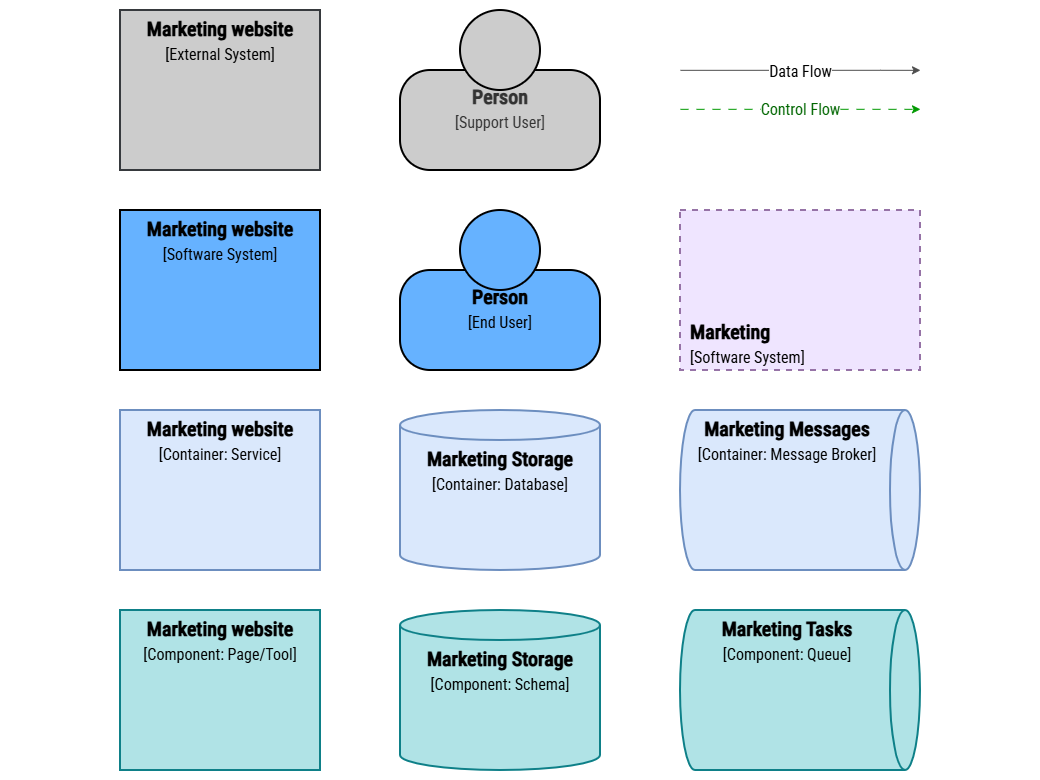

The diagram above was exported from draw.io. Its source (the exported page's mxGraphModel, read from the mxfile embedded in the PNG):
<mxGraphModel dx="2212" dy="1808" grid="1" gridSize="10" guides="1" tooltips="1" connect="1" arrows="1" fold="1" page="1" pageScale="1" pageWidth="1169" pageHeight="827" math="0" shadow="0">
  <root>
    <mxCell id="0" />
    <mxCell id="1" parent="0" />
    <mxCell id="N7H5Ao9Sbum0zuDyKRZn-1" parent="1" style="rounded=0;whiteSpace=wrap;html=1;strokeColor=none;movable=1;resizable=1;rotatable=1;deletable=1;editable=1;locked=0;connectable=1;" value="" vertex="1">
      <mxGeometry height="780" width="1040" y="30" as="geometry" />
    </mxCell>
    <mxCell id="b4zEtKBYXNiMdY8-xpKf-1" parent="1" style="rounded=0;whiteSpace=wrap;html=1;strokeWidth=2;fillColor=#66B2FF;strokeColor=#000000;verticalAlign=top;fontFamily=Roboto Condensed;fontSource=https%3A%2F%2Ffonts.googleapis.com%2Fcss%3Ffamily%3DRoboto%2BCondensed;fontSize=20;" value="&lt;font&gt;&lt;b&gt;&lt;font&gt;&lt;span&gt;Marketing website&lt;/span&gt;&lt;/font&gt;&lt;/b&gt;&lt;br&gt;&lt;font style=&quot;font-size: 16px;&quot;&gt;[&lt;font&gt;Software Sy&lt;/font&gt;stem]&lt;/font&gt;&lt;/font&gt;" vertex="1">
      <mxGeometry height="160" width="200" x="120" y="240" as="geometry" />
    </mxCell>
    <mxCell id="b4zEtKBYXNiMdY8-xpKf-2" parent="1" style="rounded=0;whiteSpace=wrap;html=1;strokeWidth=2;fillColor=#dae8fc;strokeColor=#6c8ebf;verticalAlign=top;fontFamily=Roboto Condensed;fontSource=https%3A%2F%2Ffonts.googleapis.com%2Fcss%3Ffamily%3DRoboto%2BCondensed;fontSize=20;" value="&lt;font&gt;&lt;b&gt;&lt;font&gt;&lt;span&gt;Marketing website&lt;/span&gt;&lt;/font&gt;&lt;/b&gt;&lt;br&gt;&lt;font style=&quot;font-size: 16px;&quot;&gt;[Container: Service]&lt;/font&gt;&lt;/font&gt;" vertex="1">
      <mxGeometry height="160" width="200" x="120" y="440" as="geometry" />
    </mxCell>
    <mxCell id="b4zEtKBYXNiMdY8-xpKf-3" parent="1" style="rounded=0;whiteSpace=wrap;html=1;strokeWidth=2;fillColor=#b0e3e6;strokeColor=#0e8088;verticalAlign=top;fontFamily=Roboto Condensed;fontSource=https%3A%2F%2Ffonts.googleapis.com%2Fcss%3Ffamily%3DRoboto%2BCondensed;fontSize=20;" value="&lt;font&gt;&lt;b&gt;&lt;font&gt;&lt;span&gt;Marketing website&lt;/span&gt;&lt;/font&gt;&lt;/b&gt;&lt;br&gt;&lt;font style=&quot;font-size: 16px;&quot;&gt;[Component: Page/Tool]&lt;/font&gt;&lt;/font&gt;" vertex="1">
      <mxGeometry height="160" width="200" x="120" y="640" as="geometry" />
    </mxCell>
    <mxCell id="b4zEtKBYXNiMdY8-xpKf-4" parent="1" style="shape=cylinder3;whiteSpace=wrap;html=1;boundedLbl=1;backgroundOutline=1;size=15;strokeWidth=2;strokeColor=#6c8ebf;fillColor=#dae8fc;verticalAlign=top;fontFamily=Roboto Condensed;fontSource=https%3A%2F%2Ffonts.googleapis.com%2Fcss%3Ffamily%3DRoboto%2BCondensed;fontSize=20;" value="&lt;font&gt;&lt;b&gt;Marketing Storage&lt;/b&gt;&lt;/font&gt;&lt;div&gt;&lt;font style=&quot;font-size: 16px;&quot;&gt;[Container: Database]&lt;/font&gt;&lt;/div&gt;" vertex="1">
      <mxGeometry height="160" width="200" x="400" y="440" as="geometry" />
    </mxCell>
    <mxCell id="b4zEtKBYXNiMdY8-xpKf-7" parent="1" style="rounded=0;whiteSpace=wrap;html=1;strokeWidth=2;fillColor=#CCCCCC;strokeColor=#36393d;verticalAlign=top;fontFamily=Roboto Condensed;fontSource=https%3A%2F%2Ffonts.googleapis.com%2Fcss%3Ffamily%3DRoboto%2BCondensed;fontSize=20;" value="&lt;font&gt;&lt;b&gt;&lt;font style=&quot;&quot;&gt;Marketing website&lt;/font&gt;&lt;br&gt;&lt;/b&gt;&lt;font style=&quot;font-size: 16px;&quot;&gt;[&lt;font&gt;External Sy&lt;/font&gt;stem]&lt;/font&gt;&lt;/font&gt;" vertex="1">
      <mxGeometry height="160" width="200" x="120" y="40" as="geometry" />
    </mxCell>
    <mxCell id="b4zEtKBYXNiMdY8-xpKf-12" parent="1" style="shape=cylinder3;whiteSpace=wrap;html=1;boundedLbl=1;backgroundOutline=1;size=15;strokeWidth=2;strokeColor=#0e8088;fillColor=#b0e3e6;verticalAlign=top;fontFamily=Roboto Condensed;fontSource=https%3A%2F%2Ffonts.googleapis.com%2Fcss%3Ffamily%3DRoboto%2BCondensed;fontSize=20;" value="&lt;font&gt;&lt;b&gt;Marketing Storage&lt;/b&gt;&lt;/font&gt;&lt;div&gt;&lt;font style=&quot;font-size: 16px;&quot;&gt;[Component: Schema]&lt;/font&gt;&lt;/div&gt;" vertex="1">
      <mxGeometry height="160" width="200" x="400" y="640" as="geometry" />
    </mxCell>
    <mxCell id="b4zEtKBYXNiMdY8-xpKf-13" parent="1" style="shape=cylinder3;whiteSpace=wrap;html=1;boundedLbl=1;backgroundOutline=1;size=15;rotation=90;horizontal=0;verticalAlign=top;strokeWidth=2;strokeColor=#0e8088;fillColor=#b0e3e6;fontFamily=Roboto Condensed;fontSource=https%3A%2F%2Ffonts.googleapis.com%2Fcss%3Ffamily%3DRoboto%2BCondensed;fontSize=20;" value="&lt;font data-font-src=&quot;https://fonts.googleapis.com/css?family=IBM+Plex+Mono&quot;&gt;&lt;b&gt;&lt;span&gt;Marketing Tasks&lt;/span&gt;&lt;/b&gt;&lt;/font&gt;&lt;div&gt;&lt;font style=&quot;font-size: 16px;&quot; data-font-src=&quot;https://fonts.googleapis.com/css?family=IBM+Plex+Mono&quot;&gt;[Component: Queue]&lt;/font&gt;&lt;/div&gt;" vertex="1">
      <mxGeometry height="240" width="160" x="720" y="600" as="geometry" />
    </mxCell>
    <mxCell id="b4zEtKBYXNiMdY8-xpKf-14" parent="1" style="shape=cylinder3;whiteSpace=wrap;html=1;boundedLbl=1;backgroundOutline=1;size=15;rotation=90;horizontal=0;verticalAlign=top;strokeWidth=2;strokeColor=#6c8ebf;fillColor=#dae8fc;fontFamily=Roboto Condensed;fontSource=https%3A%2F%2Ffonts.googleapis.com%2Fcss%3Ffamily%3DRoboto%2BCondensed;fontSize=20;" value="&lt;font data-font-src=&quot;https://fonts.googleapis.com/css?family=IBM+Plex+Mono&quot;&gt;&lt;b&gt;&lt;span&gt;Marketing Messages&lt;/span&gt;&lt;/b&gt;&lt;/font&gt;&lt;div&gt;&lt;font style=&quot;font-size: 16px;&quot; data-font-src=&quot;https://fonts.googleapis.com/css?family=IBM+Plex+Mono&quot;&gt;[Container: Message Broker]&lt;/font&gt;&lt;/div&gt;" vertex="1">
      <mxGeometry height="240" width="160" x="720" y="400" as="geometry" />
    </mxCell>
    <mxCell id="b4zEtKBYXNiMdY8-xpKf-15" connectable="0" parent="1" style="group;fontFamily=Roboto Condensed;fontSource=https%3A%2F%2Ffonts.googleapis.com%2Fcss%3Ffamily%3DRoboto%2BCondensed;spacingTop=15;" value="" vertex="1">
      <mxGeometry height="160" width="200" x="400" y="40" as="geometry" />
    </mxCell>
    <mxCell id="b4zEtKBYXNiMdY8-xpKf-5" parent="b4zEtKBYXNiMdY8-xpKf-15" style="rounded=1;whiteSpace=wrap;html=1;strokeWidth=2;glass=0;arcSize=30;fontFamily=Roboto Condensed;fontSource=https%3A%2F%2Ffonts.googleapis.com%2Fcss%3Ffamily%3DRoboto%2BCondensed;verticalAlign=top;strokeColor=#000000;fillColor=#CCCCCC;fontColor=#333333;fontSize=20;spacingTop=8;" value="&lt;b&gt;&lt;font&gt;&lt;span&gt;Person&lt;/span&gt;&lt;/font&gt;&lt;br&gt;&lt;/b&gt;&lt;font style=&quot;font-size: 16px;&quot;&gt;[Support User]&lt;/font&gt;" vertex="1">
      <mxGeometry height="100" width="200" y="60" as="geometry" />
    </mxCell>
    <mxCell id="b4zEtKBYXNiMdY8-xpKf-8" parent="b4zEtKBYXNiMdY8-xpKf-15" style="ellipse;whiteSpace=wrap;html=1;aspect=fixed;strokeWidth=2;strokeColor=#000000;fillColor=#CCCCCC;fontColor=#333333;" value="" vertex="1">
      <mxGeometry height="80" width="80" x="60" as="geometry" />
    </mxCell>
    <mxCell id="b4zEtKBYXNiMdY8-xpKf-16" connectable="0" parent="1" style="group" value="" vertex="1">
      <mxGeometry height="160" width="200" x="400" y="240" as="geometry" />
    </mxCell>
    <mxCell id="b4zEtKBYXNiMdY8-xpKf-10" parent="b4zEtKBYXNiMdY8-xpKf-16" style="rounded=1;whiteSpace=wrap;html=1;strokeWidth=2;glass=0;arcSize=30;fontFamily=Roboto Condensed;fontSource=https%3A%2F%2Ffonts.googleapis.com%2Fcss%3Ffamily%3DRoboto%2BCondensed;verticalAlign=top;strokeColor=#000000;fillColor=#66B2FF;fontSize=20;spacingTop=8;" value="&lt;b&gt;&lt;font&gt;&lt;span&gt;Person&lt;/span&gt;&lt;/font&gt;&lt;br&gt;&lt;/b&gt;&lt;font style=&quot;font-size: 16px;&quot;&gt;[End User]&lt;/font&gt;" vertex="1">
      <mxGeometry height="100" width="200" y="60" as="geometry" />
    </mxCell>
    <mxCell id="b4zEtKBYXNiMdY8-xpKf-11" parent="b4zEtKBYXNiMdY8-xpKf-16" style="ellipse;whiteSpace=wrap;html=1;aspect=fixed;strokeWidth=2;strokeColor=#000000;fillColor=#66B2FF;fontFamily=Roboto Condensed;fontSource=https%3A%2F%2Ffonts.googleapis.com%2Fcss%3Ffamily%3DRoboto%2BCondensed;fontSize=20;" value="" vertex="1">
      <mxGeometry height="80" width="80" x="60" as="geometry" />
    </mxCell>
    <mxCell id="N7H5Ao9Sbum0zuDyKRZn-2" parent="1" style="rounded=0;whiteSpace=wrap;html=1;strokeWidth=2;fillColor=#EFE5FF;strokeColor=#9673a6;verticalAlign=bottom;dashed=1;align=left;fontFamily=Roboto Condensed;fontSource=https%3A%2F%2Ffonts.googleapis.com%2Fcss%3Ffamily%3DRoboto%2BCondensed;fontSize=20;spacingLeft=8;" value="&lt;font style=&quot;color: rgb(0, 0, 0);&quot;&gt;&lt;b style=&quot;text-align: center;&quot;&gt;Marketing&lt;/b&gt;&lt;br style=&quot;text-align: center;&quot;&gt;&lt;font style=&quot;text-align: center; font-size: 16px;&quot;&gt;[Software System]&lt;/font&gt;&lt;/font&gt;" vertex="1">
      <mxGeometry height="160" width="240" x="680" y="240" as="geometry" />
    </mxCell>
    <mxCell id="N7H5Ao9Sbum0zuDyKRZn-3" edge="1" parent="1" style="edgeStyle=orthogonalEdgeStyle;shape=connector;rounded=0;orthogonalLoop=1;jettySize=auto;html=1;strokeColor=#4D4D4D;align=center;verticalAlign=middle;fontFamily=IBM Plex Mono;fontSource=https%3A%2F%2Ffonts.googleapis.com%2Fcss%3Ffamily%3DIBM%2BPlex%2BMono;fontSize=11;fontColor=default;labelBackgroundColor=default;resizable=0;endArrow=classic;exitX=1;exitY=0.5;exitDx=0;exitDy=0;">
      <mxGeometry relative="1" as="geometry">
        <Array as="points">
          <mxPoint x="880" y="99.83" />
        </Array>
        <mxPoint x="680" y="99.83" as="sourcePoint" />
        <mxPoint x="920" y="99.83" as="targetPoint" />
      </mxGeometry>
    </mxCell>
    <mxCell id="N7H5Ao9Sbum0zuDyKRZn-4" connectable="0" parent="N7H5Ao9Sbum0zuDyKRZn-3" style="edgeLabel;html=1;align=center;verticalAlign=middle;resizable=0;points=[];fontFamily=Roboto Condensed;fontSource=https%3A%2F%2Ffonts.googleapis.com%2Fcss%3Ffamily%3DRoboto%2BCondensed;fontSize=16;fontColor=default;labelBackgroundColor=default;fillColor=none;gradientColor=none;" value="&lt;div style=&quot;text-align: left;&quot;&gt;&lt;span style=&quot;background-color: light-dark(#ffffff, var(--ge-dark-color, #121212));&quot;&gt;Data Flow&lt;/span&gt;&lt;/div&gt;" vertex="1">
      <mxGeometry relative="1" x="0.7882" as="geometry">
        <mxPoint x="-95" as="offset" />
      </mxGeometry>
    </mxCell>
    <mxCell id="N7H5Ao9Sbum0zuDyKRZn-5" edge="1" parent="1" style="edgeStyle=orthogonalEdgeStyle;shape=connector;rounded=0;orthogonalLoop=1;jettySize=auto;html=1;strokeColor=#009900;align=center;verticalAlign=middle;fontFamily=IBM Plex Mono;fontSource=https%3A%2F%2Ffonts.googleapis.com%2Fcss%3Ffamily%3DIBM%2BPlex%2BMono;fontSize=11;fontColor=#006600;labelBackgroundColor=default;resizable=0;endArrow=classic;fillColor=#d5e8d4;dashed=1;dashPattern=8 8;">
      <mxGeometry relative="1" as="geometry">
        <Array as="points">
          <mxPoint x="840" y="138.5" />
        </Array>
        <mxPoint x="680" y="138.82999999999998" as="sourcePoint" />
        <mxPoint x="920" y="138.82999999999998" as="targetPoint" />
      </mxGeometry>
    </mxCell>
    <mxCell id="N7H5Ao9Sbum0zuDyKRZn-6" connectable="0" parent="N7H5Ao9Sbum0zuDyKRZn-5" style="edgeLabel;html=1;align=center;verticalAlign=middle;resizable=0;points=[];fontFamily=Roboto Condensed;fontSource=https%3A%2F%2Ffonts.googleapis.com%2Fcss%3Ffamily%3DRoboto%2BCondensed;fontSize=16;fontColor=default;labelBackgroundColor=default;fillColor=none;gradientColor=none;" value="&lt;div style=&quot;text-align: left;&quot;&gt;&lt;br&gt;&lt;/div&gt;" vertex="1">
      <mxGeometry relative="1" x="0.7882" as="geometry">
        <mxPoint x="-95" y="1" as="offset" />
      </mxGeometry>
    </mxCell>
    <mxCell id="N7H5Ao9Sbum0zuDyKRZn-9" connectable="0" parent="N7H5Ao9Sbum0zuDyKRZn-5" style="edgeLabel;html=1;align=center;verticalAlign=middle;resizable=0;points=[];" value="&lt;span style=&quot;font-family: &amp;quot;Roboto Condensed&amp;quot;; font-size: 16px; text-align: left;&quot;&gt;&lt;font style=&quot;color: rgb(0, 102, 0);&quot;&gt;Control Flow&lt;/font&gt;&lt;/span&gt;" vertex="1">
      <mxGeometry relative="1" x="0.1581" y="1" as="geometry">
        <mxPoint x="-19" as="offset" />
      </mxGeometry>
    </mxCell>
  </root>
</mxGraphModel>